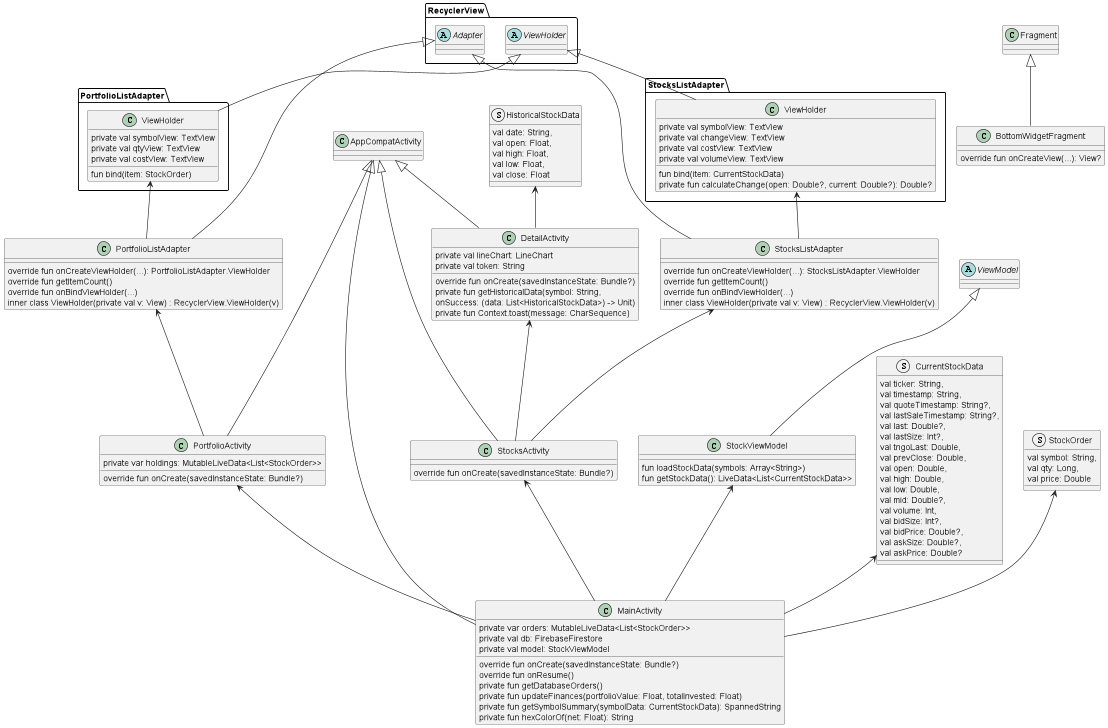

The diagram above was rendered by PlantUML. Its source (embedded in the PNG):
@startuml
'https://plantuml.com/class-diagram

class AppCompatActivity
class Fragment
abstract class RecyclerView.Adapter
abstract class RecyclerView.ViewHolder
abstract class ViewModel

class MainActivity {
    private var orders: MutableLiveData<List<StockOrder>>
    private val db: FirebaseFirestore
    private val model: StockViewModel

    override fun onCreate(savedInstanceState: Bundle?)
    override fun onResume()
    private fun getDatabaseOrders()
    private fun updateFinances(portfolioValue: Float, totalInvested: Float)
    private fun getSymbolSummary(symbolData: CurrentStockData): SpannedString
    private fun hexColorOf(net: Float): String
}

class DetailActivity {
    private val lineChart: LineChart
    private val token: String

    override fun onCreate(savedInstanceState: Bundle?)
    private fun getHistoricalData(symbol: String,
                                      onSuccess: (data: List<HistoricalStockData>) -> Unit)
    private fun Context.toast(message: CharSequence)
}

class PortfolioActivity {
    private var holdings: MutableLiveData<List<StockOrder>>

    override fun onCreate(savedInstanceState: Bundle?)
}

class StocksActivity {
    override fun onCreate(savedInstanceState: Bundle?)
}

class BottomWidgetFragment {
    override fun onCreateView(...): View?
}

class PortfolioListAdapter.ViewHolder {
    private val symbolView: TextView
    private val qtyView: TextView
    private val costView: TextView

    fun bind(item: StockOrder)
}

class PortfolioListAdapter {
    override fun onCreateViewHolder(...): PortfolioListAdapter.ViewHolder
    override fun getItemCount()
    override fun onBindViewHolder(...)
    inner class ViewHolder(private val v: View) : RecyclerView.ViewHolder(v)
}

class StocksListAdapter.ViewHolder {
    private val symbolView: TextView
    private val changeView: TextView
    private val costView: TextView
    private val volumeView: TextView

    fun bind(item: CurrentStockData)
    private fun calculateChange(open: Double?, current: Double?): Double?
}

class StocksListAdapter {
    override fun onCreateViewHolder(...): StocksListAdapter.ViewHolder
    override fun getItemCount()
    override fun onBindViewHolder(...)
    inner class ViewHolder(private val v: View) : RecyclerView.ViewHolder(v)

}

class StockViewModel {
    fun loadStockData(symbols: Array<String>)
    fun getStockData(): LiveData<List<CurrentStockData>>

}

struct CurrentStockData {
    val ticker: String,
    val timestamp: String,
    val quoteTimestamp: String?,
    val lastSaleTimestamp: String?,
    val last: Double?,
    val lastSize: Int?,
    val tngoLast: Double,
    val prevClose: Double,
    val open: Double,
    val high: Double,
    val low: Double,
    val mid: Double?,
    val volume: Int,
    val bidSize: Int?,
    val bidPrice: Double?,
    val askSize: Double?,
    val askPrice: Double?
}
struct HistoricalStockData {
    val date: String,
    val open: Float,
    val high: Float,
    val low: Float,
    val close: Float
}

struct StockOrder {
    val symbol: String,
    val qty: Long,
    val price: Double
}

AppCompatActivity <|-- MainActivity
AppCompatActivity <|-- DetailActivity
AppCompatActivity <|-- PortfolioActivity
AppCompatActivity <|-- StocksActivity

RecyclerView.Adapter <|-- PortfolioListAdapter
RecyclerView.Adapter <|-- StocksListAdapter

StocksActivity <-- MainActivity
PortfolioActivity <-- MainActivity

DetailActivity <-- StocksActivity

Fragment <|-- BottomWidgetFragment
ViewModel <|-- StockViewModel

StockViewModel <-- MainActivity


StocksListAdapter <-- StocksActivity
StocksListAdapter.ViewHolder <-- StocksListAdapter 
RecyclerView.ViewHolder <|-- StocksListAdapter.ViewHolder

PortfolioListAdapter <-- PortfolioActivity
PortfolioListAdapter.ViewHolder <-- PortfolioListAdapter
RecyclerView.ViewHolder <|-- PortfolioListAdapter.ViewHolder


StockOrder <-- MainActivity
CurrentStockData <-- MainActivity
HistoricalStockData <-- DetailActivity


@enduml